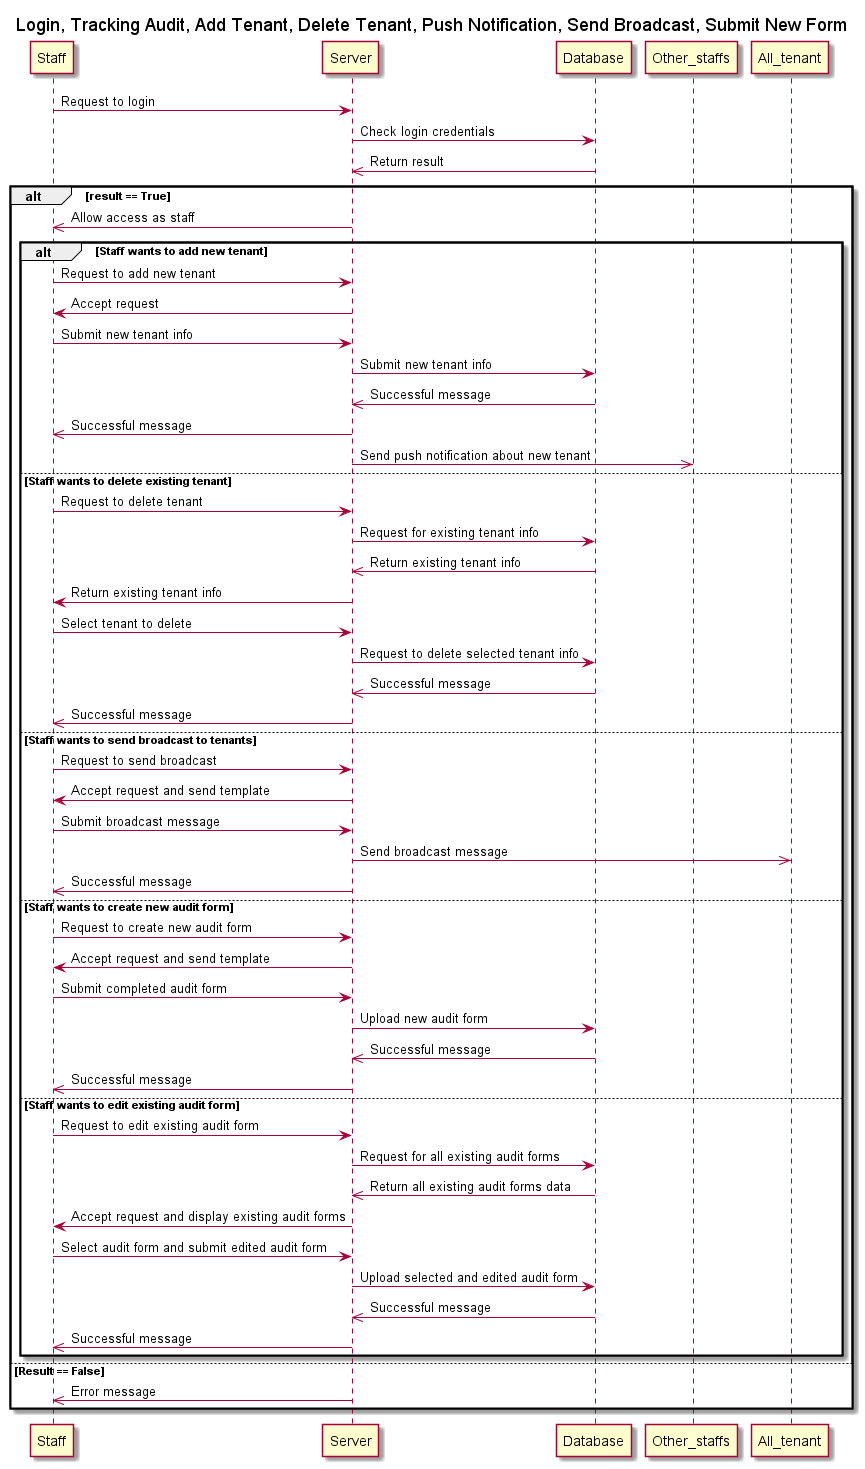

The diagram above was rendered by PlantUML. Its source (embedded in the PNG):
@startuml

title Login, Tracking Audit, Add Tenant, Delete Tenant, Push Notification, Send Broadcast, Submit New Form

Staff -> Server: Request to login
Server -> Database: Check login credentials
Database ->> Server: Return result

alt result == True
Server ->> Staff: Allow access as staff

alt Staff wants to add new tenant
Staff -> Server: Request to add new tenant
Server -> Staff: Accept request
Staff -> Server: Submit new tenant info
Server -> Database: Submit new tenant info
Database ->> Server: Successful message
Server ->> Staff: Successful message
Server ->> Other_staffs: Send push notification about new tenant

else Staff wants to delete existing tenant
Staff -> Server: Request to delete tenant
Server -> Database: Request for existing tenant info
Database ->> Server: Return existing tenant info
Server -> Staff: Return existing tenant info
Staff -> Server: Select tenant to delete
Server -> Database: Request to delete selected tenant info
Database ->> Server: Successful message
Server ->> Staff: Successful message

else Staff wants to send broadcast to tenants
Staff -> Server: Request to send broadcast
Server -> Staff: Accept request and send template
Staff -> Server: Submit broadcast message
Server ->> All_tenant: Send broadcast message
Server ->> Staff: Successful message

else Staff wants to create new audit form
Staff -> Server: Request to create new audit form
Server -> Staff: Accept request and send template
Staff -> Server: Submit completed audit form
Server -> Database: Upload new audit form
Database ->> Server: Successful message
Server ->> Staff: Successful message

else Staff wants to edit existing audit form
Staff -> Server: Request to edit existing audit form
Server -> Database: Request for all existing audit forms
Database ->> Server: Return all existing audit forms data
Server -> Staff: Accept request and display existing audit forms
Staff -> Server: Select audit form and submit edited audit form
Server -> Database: Upload selected and edited audit form
Database ->> Server: Successful message
Server ->> Staff: Successful message

end

else Result == False
Server ->> Staff : Error message

end
@enduml